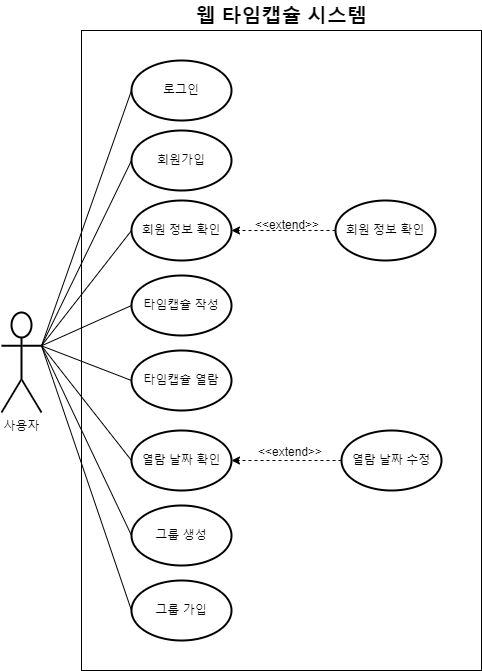

The diagram above was exported from draw.io. Its source (the exported page's mxGraphModel, read from the mxfile embedded in the PNG):
<mxGraphModel dx="780" dy="785" grid="1" gridSize="10" guides="1" tooltips="1" connect="1" arrows="1" fold="1" page="1" pageScale="1" pageWidth="827" pageHeight="1169" background="#ffffff" math="0" shadow="0">
  <root>
    <mxCell id="0" />
    <mxCell id="1" parent="0" />
    <mxCell id="RTsXzKIZy5njsRJazLLy-1" value="" style="rounded=0;whiteSpace=wrap;html=1;" parent="1" vertex="1">
      <mxGeometry x="160" y="80" width="400" height="640" as="geometry" />
    </mxCell>
    <mxCell id="RTsXzKIZy5njsRJazLLy-2" value="사용자" style="shape=umlActor;verticalLabelPosition=bottom;verticalAlign=top;html=1;outlineConnect=0;strokeWidth=2;" parent="1" vertex="1">
      <mxGeometry x="80" y="362" width="40" height="100" as="geometry" />
    </mxCell>
    <mxCell id="RTsXzKIZy5njsRJazLLy-3" value="로그인" style="ellipse;whiteSpace=wrap;html=1;strokeWidth=2;" parent="1" vertex="1">
      <mxGeometry x="210" y="110" width="100" height="60" as="geometry" />
    </mxCell>
    <mxCell id="RTsXzKIZy5njsRJazLLy-4" value="회원가입" style="ellipse;whiteSpace=wrap;html=1;strokeWidth=2;" parent="1" vertex="1">
      <mxGeometry x="210" y="180" width="100" height="60" as="geometry" />
    </mxCell>
    <mxCell id="RTsXzKIZy5njsRJazLLy-5" value="타임캡슐 작성" style="ellipse;whiteSpace=wrap;html=1;strokeWidth=2;" parent="1" vertex="1">
      <mxGeometry x="210" y="325" width="100" height="60" as="geometry" />
    </mxCell>
    <mxCell id="RTsXzKIZy5njsRJazLLy-6" value="타임캡슐 열람" style="ellipse;whiteSpace=wrap;html=1;strokeWidth=2;" parent="1" vertex="1">
      <mxGeometry x="210" y="400" width="100" height="60" as="geometry" />
    </mxCell>
    <mxCell id="RTsXzKIZy5njsRJazLLy-7" value="그룹 생성" style="ellipse;whiteSpace=wrap;html=1;strokeWidth=2;" parent="1" vertex="1">
      <mxGeometry x="210" y="555" width="100" height="60" as="geometry" />
    </mxCell>
    <mxCell id="RTsXzKIZy5njsRJazLLy-8" value="그룹 가입" style="ellipse;whiteSpace=wrap;html=1;strokeWidth=2;" parent="1" vertex="1">
      <mxGeometry x="210" y="630" width="100" height="60" as="geometry" />
    </mxCell>
    <mxCell id="RTsXzKIZy5njsRJazLLy-9" value="열람 날짜 확인" style="ellipse;whiteSpace=wrap;html=1;strokeWidth=2;" parent="1" vertex="1">
      <mxGeometry x="210" y="480" width="100" height="60" as="geometry" />
    </mxCell>
    <mxCell id="RTsXzKIZy5njsRJazLLy-11" style="edgeStyle=orthogonalEdgeStyle;rounded=0;orthogonalLoop=1;jettySize=auto;html=1;entryX=1;entryY=0.5;entryDx=0;entryDy=0;dashed=1;" parent="1" source="RTsXzKIZy5njsRJazLLy-10" target="RTsXzKIZy5njsRJazLLy-9" edge="1">
      <mxGeometry relative="1" as="geometry" />
    </mxCell>
    <mxCell id="RTsXzKIZy5njsRJazLLy-10" value="열람 날짜 수정" style="ellipse;whiteSpace=wrap;html=1;strokeWidth=2;" parent="1" vertex="1">
      <mxGeometry x="420" y="480" width="100" height="60" as="geometry" />
    </mxCell>
    <mxCell id="RTsXzKIZy5njsRJazLLy-13" value="&amp;lt;&amp;lt;extend&amp;gt;&amp;gt;" style="text;html=1;strokeColor=none;fillColor=none;align=center;verticalAlign=middle;whiteSpace=wrap;rounded=0;" parent="1" vertex="1">
      <mxGeometry x="339" y="487" width="60" height="30" as="geometry" />
    </mxCell>
    <mxCell id="RTsXzKIZy5njsRJazLLy-16" value="" style="endArrow=none;html=1;rounded=0;exitX=1;exitY=0.3333333333333333;exitDx=0;exitDy=0;exitPerimeter=0;entryX=0;entryY=0.5;entryDx=0;entryDy=0;" parent="1" source="RTsXzKIZy5njsRJazLLy-2" target="RTsXzKIZy5njsRJazLLy-3" edge="1">
      <mxGeometry width="50" height="50" relative="1" as="geometry">
        <mxPoint x="300" y="420" as="sourcePoint" />
        <mxPoint x="350" y="370" as="targetPoint" />
      </mxGeometry>
    </mxCell>
    <mxCell id="RTsXzKIZy5njsRJazLLy-17" value="" style="endArrow=none;html=1;rounded=0;exitX=1;exitY=0.3333333333333333;exitDx=0;exitDy=0;exitPerimeter=0;entryX=0;entryY=0.5;entryDx=0;entryDy=0;" parent="1" source="RTsXzKIZy5njsRJazLLy-2" target="RTsXzKIZy5njsRJazLLy-4" edge="1">
      <mxGeometry width="50" height="50" relative="1" as="geometry">
        <mxPoint x="130" y="323.33333333333326" as="sourcePoint" />
        <mxPoint x="220" y="150" as="targetPoint" />
      </mxGeometry>
    </mxCell>
    <mxCell id="RTsXzKIZy5njsRJazLLy-18" value="" style="endArrow=none;html=1;rounded=0;exitX=1;exitY=0.3333333333333333;exitDx=0;exitDy=0;exitPerimeter=0;entryX=0;entryY=0.5;entryDx=0;entryDy=0;" parent="1" source="RTsXzKIZy5njsRJazLLy-2" target="RTsXzKIZy5njsRJazLLy-5" edge="1">
      <mxGeometry width="50" height="50" relative="1" as="geometry">
        <mxPoint x="130" y="323.33333333333326" as="sourcePoint" />
        <mxPoint x="220" y="220" as="targetPoint" />
      </mxGeometry>
    </mxCell>
    <mxCell id="RTsXzKIZy5njsRJazLLy-19" value="" style="endArrow=none;html=1;rounded=0;exitX=1;exitY=0.3333333333333333;exitDx=0;exitDy=0;exitPerimeter=0;entryX=0;entryY=0.5;entryDx=0;entryDy=0;" parent="1" source="RTsXzKIZy5njsRJazLLy-2" target="RTsXzKIZy5njsRJazLLy-6" edge="1">
      <mxGeometry width="50" height="50" relative="1" as="geometry">
        <mxPoint x="130" y="323.33333333333326" as="sourcePoint" />
        <mxPoint x="220" y="290" as="targetPoint" />
      </mxGeometry>
    </mxCell>
    <mxCell id="RTsXzKIZy5njsRJazLLy-20" value="" style="endArrow=none;html=1;rounded=0;exitX=1;exitY=0.3333333333333333;exitDx=0;exitDy=0;exitPerimeter=0;entryX=0;entryY=0.5;entryDx=0;entryDy=0;" parent="1" source="RTsXzKIZy5njsRJazLLy-2" target="RTsXzKIZy5njsRJazLLy-9" edge="1">
      <mxGeometry width="50" height="50" relative="1" as="geometry">
        <mxPoint x="130" y="323.33333333333326" as="sourcePoint" />
        <mxPoint x="220" y="360" as="targetPoint" />
      </mxGeometry>
    </mxCell>
    <mxCell id="RTsXzKIZy5njsRJazLLy-21" value="" style="endArrow=none;html=1;rounded=0;exitX=1;exitY=0.3333333333333333;exitDx=0;exitDy=0;exitPerimeter=0;entryX=0;entryY=0.5;entryDx=0;entryDy=0;" parent="1" source="RTsXzKIZy5njsRJazLLy-2" target="RTsXzKIZy5njsRJazLLy-7" edge="1">
      <mxGeometry width="50" height="50" relative="1" as="geometry">
        <mxPoint x="130" y="323.33333333333326" as="sourcePoint" />
        <mxPoint x="220" y="430" as="targetPoint" />
      </mxGeometry>
    </mxCell>
    <mxCell id="RTsXzKIZy5njsRJazLLy-22" value="" style="endArrow=none;html=1;rounded=0;exitX=1;exitY=0.3333333333333333;exitDx=0;exitDy=0;exitPerimeter=0;entryX=0;entryY=0.5;entryDx=0;entryDy=0;" parent="1" source="RTsXzKIZy5njsRJazLLy-2" target="RTsXzKIZy5njsRJazLLy-8" edge="1">
      <mxGeometry width="50" height="50" relative="1" as="geometry">
        <mxPoint x="130" y="323.33333333333326" as="sourcePoint" />
        <mxPoint x="220" y="510" as="targetPoint" />
      </mxGeometry>
    </mxCell>
    <mxCell id="RTsXzKIZy5njsRJazLLy-24" value="회원 정보 확인" style="ellipse;whiteSpace=wrap;html=1;strokeWidth=2;" parent="1" vertex="1">
      <mxGeometry x="210" y="250" width="100" height="60" as="geometry" />
    </mxCell>
    <mxCell id="RTsXzKIZy5njsRJazLLy-25" value="" style="endArrow=none;html=1;rounded=0;exitX=1;exitY=0.3333333333333333;exitDx=0;exitDy=0;exitPerimeter=0;entryX=0;entryY=0.5;entryDx=0;entryDy=0;" parent="1" source="RTsXzKIZy5njsRJazLLy-2" target="RTsXzKIZy5njsRJazLLy-24" edge="1">
      <mxGeometry width="50" height="50" relative="1" as="geometry">
        <mxPoint x="130" y="323.33333333333326" as="sourcePoint" />
        <mxPoint x="220" y="220" as="targetPoint" />
      </mxGeometry>
    </mxCell>
    <mxCell id="RTsXzKIZy5njsRJazLLy-27" style="edgeStyle=orthogonalEdgeStyle;rounded=0;orthogonalLoop=1;jettySize=auto;html=1;entryX=1;entryY=0.5;entryDx=0;entryDy=0;dashed=1;" parent="1" source="RTsXzKIZy5njsRJazLLy-26" target="RTsXzKIZy5njsRJazLLy-24" edge="1">
      <mxGeometry relative="1" as="geometry" />
    </mxCell>
    <mxCell id="RTsXzKIZy5njsRJazLLy-26" value="회원 정보 확인" style="ellipse;whiteSpace=wrap;html=1;strokeWidth=2;" parent="1" vertex="1">
      <mxGeometry x="414" y="250" width="100" height="60" as="geometry" />
    </mxCell>
    <mxCell id="RTsXzKIZy5njsRJazLLy-28" value="&amp;lt;&amp;lt;extend&amp;gt;&amp;gt;" style="text;html=1;strokeColor=none;fillColor=none;align=center;verticalAlign=middle;whiteSpace=wrap;rounded=0;" parent="1" vertex="1">
      <mxGeometry x="336" y="260" width="60" height="30" as="geometry" />
    </mxCell>
    <mxCell id="RTsXzKIZy5njsRJazLLy-29" value="웹 타임캡슐 시스템" style="text;html=1;strokeColor=none;fillColor=none;align=center;verticalAlign=middle;whiteSpace=wrap;rounded=0;fontSize=20;fontStyle=1" parent="1" vertex="1">
      <mxGeometry x="273" y="50" width="175" height="30" as="geometry" />
    </mxCell>
  </root>
</mxGraphModel>